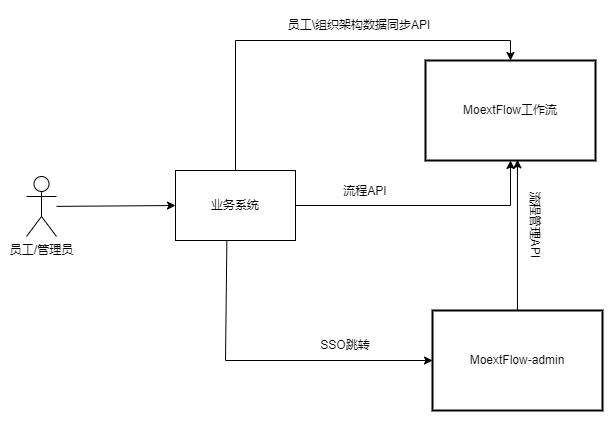

The diagram above was exported from draw.io. Its source (the exported page's mxGraphModel, read from the mxfile embedded in the PNG):
<mxGraphModel dx="1102" dy="857" grid="1" gridSize="10" guides="1" tooltips="1" connect="1" arrows="1" fold="1" page="1" pageScale="1" pageWidth="827" pageHeight="1169" math="0" shadow="0">
  <root>
    <mxCell id="0" />
    <mxCell id="1" parent="0" />
    <mxCell id="bMEF5ZWNEk4wiIGSH2Kx-16" style="edgeStyle=orthogonalEdgeStyle;rounded=0;orthogonalLoop=1;jettySize=auto;html=1;entryX=0.541;entryY=0.993;entryDx=0;entryDy=0;entryPerimeter=0;" parent="1" source="bMEF5ZWNEk4wiIGSH2Kx-2" target="bMEF5ZWNEk4wiIGSH2Kx-6" edge="1">
      <mxGeometry relative="1" as="geometry" />
    </mxCell>
    <mxCell id="bMEF5ZWNEk4wiIGSH2Kx-2" value="MoextFlow-admin" style="rounded=0;whiteSpace=wrap;html=1;strokeWidth=2;" parent="1" vertex="1">
      <mxGeometry x="487" y="450" width="170" height="100" as="geometry" />
    </mxCell>
    <mxCell id="bMEF5ZWNEk4wiIGSH2Kx-4" value="员工/管理员" style="shape=umlActor;verticalLabelPosition=bottom;verticalAlign=top;html=1;outlineConnect=0;" parent="1" vertex="1">
      <mxGeometry x="81" y="316" width="30" height="60" as="geometry" />
    </mxCell>
    <mxCell id="bMEF5ZWNEk4wiIGSH2Kx-14" style="edgeStyle=orthogonalEdgeStyle;rounded=0;orthogonalLoop=1;jettySize=auto;html=1;entryX=0.5;entryY=0;entryDx=0;entryDy=0;" parent="1" source="bMEF5ZWNEk4wiIGSH2Kx-5" target="bMEF5ZWNEk4wiIGSH2Kx-6" edge="1">
      <mxGeometry relative="1" as="geometry">
        <Array as="points">
          <mxPoint x="290" y="180" />
          <mxPoint x="565" y="180" />
        </Array>
      </mxGeometry>
    </mxCell>
    <mxCell id="bMEF5ZWNEk4wiIGSH2Kx-15" style="edgeStyle=orthogonalEdgeStyle;rounded=0;orthogonalLoop=1;jettySize=auto;html=1;entryX=0.5;entryY=1;entryDx=0;entryDy=0;" parent="1" source="bMEF5ZWNEk4wiIGSH2Kx-5" target="bMEF5ZWNEk4wiIGSH2Kx-6" edge="1">
      <mxGeometry relative="1" as="geometry" />
    </mxCell>
    <mxCell id="bMEF5ZWNEk4wiIGSH2Kx-5" value="业务系统" style="rounded=0;whiteSpace=wrap;html=1;" parent="1" vertex="1">
      <mxGeometry x="230" y="310" width="120" height="70" as="geometry" />
    </mxCell>
    <mxCell id="bMEF5ZWNEk4wiIGSH2Kx-6" value="MoextFlow工作流" style="rounded=0;whiteSpace=wrap;html=1;strokeWidth=2;" parent="1" vertex="1">
      <mxGeometry x="480" y="200" width="170" height="100" as="geometry" />
    </mxCell>
    <mxCell id="bMEF5ZWNEk4wiIGSH2Kx-9" value="" style="endArrow=classic;html=1;rounded=0;entryX=0;entryY=0.5;entryDx=0;entryDy=0;" parent="1" source="bMEF5ZWNEk4wiIGSH2Kx-4" target="bMEF5ZWNEk4wiIGSH2Kx-5" edge="1">
      <mxGeometry width="50" height="50" relative="1" as="geometry">
        <mxPoint x="320" y="350" as="sourcePoint" />
        <mxPoint x="370" y="300" as="targetPoint" />
      </mxGeometry>
    </mxCell>
    <mxCell id="bMEF5ZWNEk4wiIGSH2Kx-13" value="" style="endArrow=classic;html=1;rounded=0;entryX=0;entryY=0.5;entryDx=0;entryDy=0;exitX=0.428;exitY=1.01;exitDx=0;exitDy=0;exitPerimeter=0;" parent="1" source="bMEF5ZWNEk4wiIGSH2Kx-5" target="bMEF5ZWNEk4wiIGSH2Kx-2" edge="1">
      <mxGeometry width="50" height="50" relative="1" as="geometry">
        <mxPoint x="320" y="350" as="sourcePoint" />
        <mxPoint x="370" y="300" as="targetPoint" />
        <Array as="points">
          <mxPoint x="280" y="500" />
        </Array>
      </mxGeometry>
    </mxCell>
    <mxCell id="bMEF5ZWNEk4wiIGSH2Kx-17" value="流程管理API" style="text;html=1;strokeColor=none;fillColor=none;align=center;verticalAlign=middle;whiteSpace=wrap;rounded=0;rotation=90;" parent="1" vertex="1">
      <mxGeometry x="550" y="350" width="80" height="30" as="geometry" />
    </mxCell>
    <mxCell id="bMEF5ZWNEk4wiIGSH2Kx-18" value="流程API" style="text;html=1;strokeColor=none;fillColor=none;align=center;verticalAlign=middle;whiteSpace=wrap;rounded=0;" parent="1" vertex="1">
      <mxGeometry x="380" y="316" width="80" height="30" as="geometry" />
    </mxCell>
    <mxCell id="bMEF5ZWNEk4wiIGSH2Kx-19" value="员工\组织架构数据同步API" style="text;html=1;strokeColor=none;fillColor=none;align=center;verticalAlign=middle;whiteSpace=wrap;rounded=0;" parent="1" vertex="1">
      <mxGeometry x="339" y="150" width="150" height="30" as="geometry" />
    </mxCell>
    <mxCell id="bMEF5ZWNEk4wiIGSH2Kx-20" value="SSO跳转" style="text;html=1;strokeColor=none;fillColor=none;align=center;verticalAlign=middle;whiteSpace=wrap;rounded=0;" parent="1" vertex="1">
      <mxGeometry x="360" y="470" width="80" height="30" as="geometry" />
    </mxCell>
  </root>
</mxGraphModel>